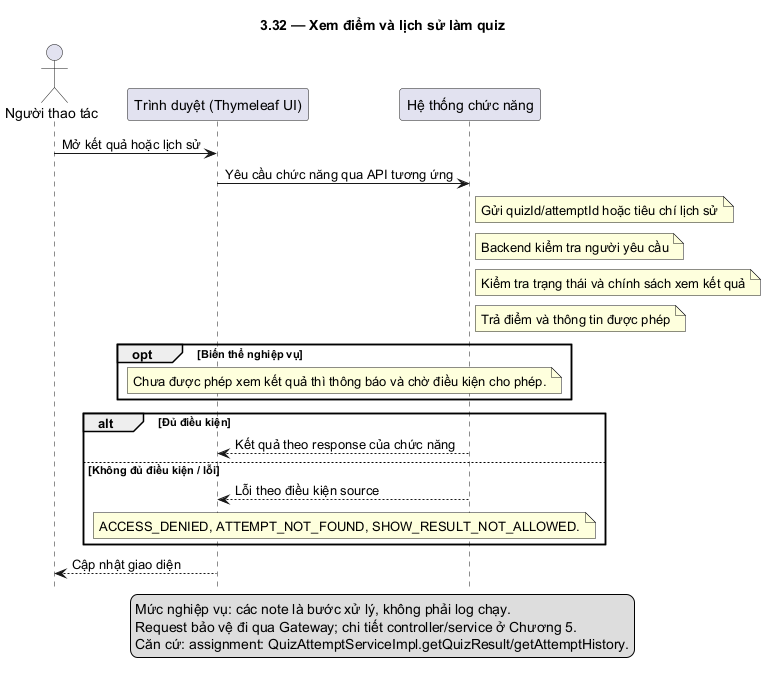

The diagram above was rendered by PlantUML. Its source (embedded in the PNG):
@startuml
skinparam defaultFontName DejaVu Sans
skinparam shadowing false
hide footbox
title 3.32 — Xem điểm và lịch sử làm quiz
actor "Người thao tác" as U
participant "Trình duyệt (Thymeleaf UI)" as F
participant "Hệ thống chức năng" as B
U -> F: Mở kết quả hoặc lịch sử
F -> B: Yêu cầu chức năng qua API tương ứng
note right of B: Gửi quizId/attemptId hoặc tiêu chí lịch sử
note right of B: Backend kiểm tra người yêu cầu
note right of B: Kiểm tra trạng thái và chính sách xem kết quả
note right of B: Trả điểm và thông tin được phép
opt Biến thể nghiệp vụ
note over F,B: Chưa được phép xem kết quả thì thông báo và chờ điều kiện cho phép.
end
alt Đủ điều kiện
B --> F: Kết quả theo response của chức năng
else Không đủ điều kiện / lỗi
B --> F: Lỗi theo điều kiện source
note over F,B: ACCESS_DENIED, ATTEMPT_NOT_FOUND, SHOW_RESULT_NOT_ALLOWED.
end
F --> U: Cập nhật giao diện
legend bottom
Mức nghiệp vụ: các note là bước xử lý, không phải log chạy.
Request bảo vệ đi qua Gateway; chi tiết controller/service ở Chương 5.
Căn cứ: assignment: QuizAttemptServiceImpl.getQuizResult/getAttemptHistory.
endlegend
@enduml